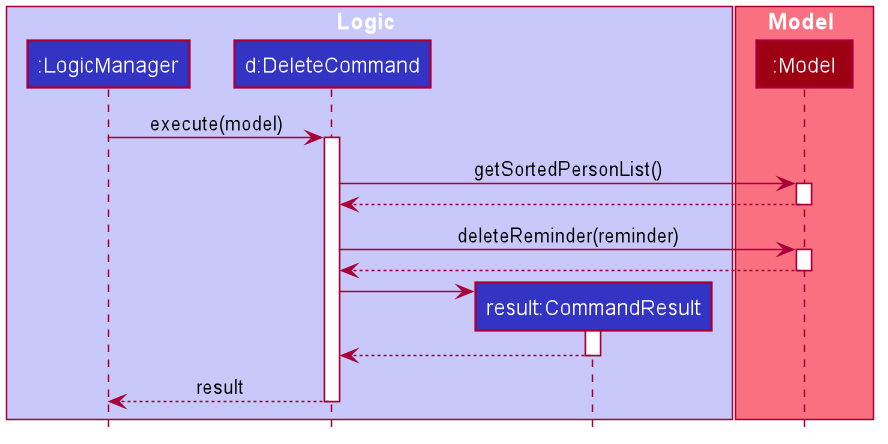

The diagram above was rendered by PlantUML. Its source (embedded in the PNG):
@startuml








skinparam BackgroundColor #FFFFFFF

skinparam Shadowing false

skinparam Class {
    FontColor #FFFFFF
    BorderThickness 1
    BorderColor #FFFFFF
    StereotypeFontColor #FFFFFF
    FontName Arial
}

skinparam Actor {
    BorderColor #000000
    Color #000000
    FontName Arial
}

skinparam Sequence {
    MessageAlign center
    BoxFontSize 15
    BoxPadding 0
    BoxFontColor #FFFFFF
    FontName Arial
}

skinparam Participant {
    FontColor #FFFFFFF
    Padding 20
}


skinparam ClassAttributeFontColor white
skinparam MinClassWidth 50
skinparam ParticipantPadding 10
skinparam Shadowing false
skinparam DefaultTextAlignment center
skinparam packageStyle Rectangle

hide footbox
hide members
hide circle

box Logic #C8C8FA
participant ":LogicManager" as LogicManager #3333C4
participant "d:DeleteCommand" as DeleteCommand #3333C4
participant "result:CommandResult" as CommandResult #3333C4
end box

box Model #F97181
participant ":Model" as Model #9D0012
end box

LogicManager -> DeleteCommand : execute(model)
activate DeleteCommand

DeleteCommand -> Model : getSortedPersonList()
activate Model

Model --> DeleteCommand
deactivate Model

DeleteCommand -> Model : deleteReminder(reminder)
activate Model

Model --> DeleteCommand
deactivate Model



create CommandResult
DeleteCommand -> CommandResult
activate CommandResult

CommandResult --> DeleteCommand
deactivate CommandResult

DeleteCommand --> LogicManager : result
deactivate DeleteCommand

@enduml